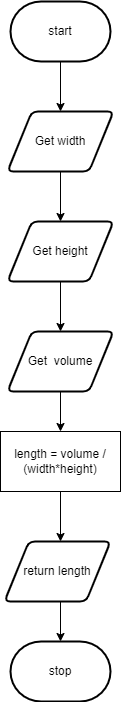

The diagram above was exported from draw.io. Its source (the exported page's mxGraphModel, read from the mxfile embedded in the PNG):
<mxGraphModel dx="434" dy="332" grid="1" gridSize="10" guides="1" tooltips="1" connect="1" arrows="1" fold="1" page="1" pageScale="1" pageWidth="827" pageHeight="1169" math="0" shadow="0">
  <root>
    <mxCell id="0" />
    <mxCell id="1" parent="0" />
    <mxCell id="2" style="edgeStyle=none;html=1;" edge="1" parent="1">
      <mxGeometry relative="1" as="geometry">
        <mxPoint x="414" y="180" as="targetPoint" />
        <mxPoint x="414" y="130" as="sourcePoint" />
      </mxGeometry>
    </mxCell>
    <mxCell id="4" style="edgeStyle=none;html=1;entryX=0.5;entryY=0;entryDx=0;entryDy=0;" edge="1" parent="1" source="5" target="7">
      <mxGeometry relative="1" as="geometry">
        <mxPoint x="417" y="300" as="targetPoint" />
      </mxGeometry>
    </mxCell>
    <mxCell id="5" value="Get width" style="shape=parallelogram;html=1;strokeWidth=2;perimeter=parallelogramPerimeter;whiteSpace=wrap;rounded=1;arcSize=12;size=0.23;" vertex="1" parent="1">
      <mxGeometry x="361" y="180" width="106" height="60" as="geometry" />
    </mxCell>
    <mxCell id="6" style="edgeStyle=none;html=1;entryX=0.5;entryY=0;entryDx=0;entryDy=0;" edge="1" parent="1" source="7" target="9">
      <mxGeometry relative="1" as="geometry" />
    </mxCell>
    <mxCell id="7" value="Get height" style="shape=parallelogram;html=1;strokeWidth=2;perimeter=parallelogramPerimeter;whiteSpace=wrap;rounded=1;arcSize=12;size=0.23;" vertex="1" parent="1">
      <mxGeometry x="361" y="290" width="106" height="60" as="geometry" />
    </mxCell>
    <mxCell id="8" style="edgeStyle=none;html=1;" edge="1" parent="1" source="9">
      <mxGeometry relative="1" as="geometry">
        <mxPoint x="414" y="500" as="targetPoint" />
      </mxGeometry>
    </mxCell>
    <mxCell id="9" value="Get&amp;nbsp; volume" style="shape=parallelogram;html=1;strokeWidth=2;perimeter=parallelogramPerimeter;whiteSpace=wrap;rounded=1;arcSize=12;size=0.23;" vertex="1" parent="1">
      <mxGeometry x="361" y="400" width="106" height="60" as="geometry" />
    </mxCell>
    <mxCell id="10" style="edgeStyle=none;html=1;" edge="1" parent="1" source="11">
      <mxGeometry relative="1" as="geometry">
        <mxPoint x="414" y="610" as="targetPoint" />
      </mxGeometry>
    </mxCell>
    <mxCell id="11" value="length = volume / (width*height)" style="rounded=0;whiteSpace=wrap;html=1;" vertex="1" parent="1">
      <mxGeometry x="354" y="500" width="120" height="60" as="geometry" />
    </mxCell>
    <mxCell id="12" style="edgeStyle=none;html=1;entryX=0.5;entryY=0;entryDx=0;entryDy=0;entryPerimeter=0;" edge="1" parent="1">
      <mxGeometry relative="1" as="geometry">
        <mxPoint x="414" y="710" as="targetPoint" />
        <mxPoint x="414" y="670" as="sourcePoint" />
      </mxGeometry>
    </mxCell>
    <mxCell id="14" value="return length" style="shape=parallelogram;html=1;strokeWidth=2;perimeter=parallelogramPerimeter;whiteSpace=wrap;rounded=1;arcSize=12;size=0.23;" vertex="1" parent="1">
      <mxGeometry x="358" y="610" width="106" height="60" as="geometry" />
    </mxCell>
    <mxCell id="15" value="start" style="strokeWidth=2;html=1;shape=mxgraph.flowchart.terminator;whiteSpace=wrap;" vertex="1" parent="1">
      <mxGeometry x="364" y="70" width="100" height="60" as="geometry" />
    </mxCell>
    <mxCell id="16" value="stop" style="strokeWidth=2;html=1;shape=mxgraph.flowchart.terminator;whiteSpace=wrap;" vertex="1" parent="1">
      <mxGeometry x="364" y="710" width="100" height="60" as="geometry" />
    </mxCell>
  </root>
</mxGraphModel>